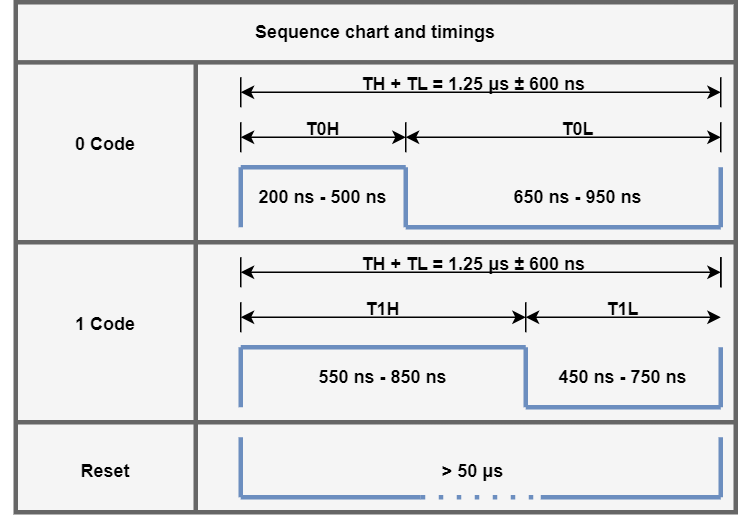

The diagram above was exported from draw.io. Its source (the exported page's mxGraphModel, read from the mxfile embedded in the PNG):
<mxGraphModel dx="876" dy="442" grid="1" gridSize="10" guides="1" tooltips="1" connect="1" arrows="1" fold="1" page="1" pageScale="1" pageWidth="850" pageHeight="1100" math="0" shadow="0">
  <root>
    <mxCell id="0" />
    <mxCell id="1" parent="0" />
    <mxCell id="_Zk4cylW7KvjBqXKngST-51" value="" style="rounded=0;whiteSpace=wrap;html=1;strokeWidth=3;fillColor=#f5f5f5;fontColor=#333333;strokeColor=#666666;" vertex="1" parent="1">
      <mxGeometry x="250" y="290" width="480" height="340" as="geometry" />
    </mxCell>
    <mxCell id="_Zk4cylW7KvjBqXKngST-2" value="" style="endArrow=none;html=1;rounded=0;fillColor=#dae8fc;strokeColor=#6c8ebf;strokeWidth=3;" edge="1" parent="1">
      <mxGeometry width="50" height="50" relative="1" as="geometry">
        <mxPoint x="400" y="440" as="sourcePoint" />
        <mxPoint x="400" y="400" as="targetPoint" />
      </mxGeometry>
    </mxCell>
    <mxCell id="_Zk4cylW7KvjBqXKngST-3" value="" style="endArrow=none;html=1;rounded=0;fillColor=#dae8fc;strokeColor=#6c8ebf;strokeWidth=3;" edge="1" parent="1">
      <mxGeometry width="50" height="50" relative="1" as="geometry">
        <mxPoint x="400" y="400" as="sourcePoint" />
        <mxPoint x="510" y="400" as="targetPoint" />
      </mxGeometry>
    </mxCell>
    <mxCell id="_Zk4cylW7KvjBqXKngST-4" value="" style="endArrow=none;html=1;rounded=0;fillColor=#dae8fc;strokeColor=#6c8ebf;strokeWidth=3;" edge="1" parent="1">
      <mxGeometry width="50" height="50" relative="1" as="geometry">
        <mxPoint x="510" y="440" as="sourcePoint" />
        <mxPoint x="510" y="400" as="targetPoint" />
      </mxGeometry>
    </mxCell>
    <mxCell id="_Zk4cylW7KvjBqXKngST-5" value="" style="endArrow=none;html=1;rounded=0;fillColor=#dae8fc;strokeColor=#6c8ebf;strokeWidth=3;" edge="1" parent="1">
      <mxGeometry width="50" height="50" relative="1" as="geometry">
        <mxPoint x="510" y="440" as="sourcePoint" />
        <mxPoint x="720" y="440" as="targetPoint" />
      </mxGeometry>
    </mxCell>
    <mxCell id="_Zk4cylW7KvjBqXKngST-6" value="" style="endArrow=none;html=1;rounded=0;fillColor=#dae8fc;strokeColor=#6c8ebf;strokeWidth=3;" edge="1" parent="1">
      <mxGeometry width="50" height="50" relative="1" as="geometry">
        <mxPoint x="720" y="440" as="sourcePoint" />
        <mxPoint x="720" y="400" as="targetPoint" />
      </mxGeometry>
    </mxCell>
    <mxCell id="_Zk4cylW7KvjBqXKngST-7" value="" style="endArrow=none;html=1;rounded=0;fillColor=#dae8fc;strokeColor=#6c8ebf;strokeWidth=3;" edge="1" parent="1">
      <mxGeometry width="50" height="50" relative="1" as="geometry">
        <mxPoint x="400" y="560" as="sourcePoint" />
        <mxPoint x="400" y="520" as="targetPoint" />
      </mxGeometry>
    </mxCell>
    <mxCell id="_Zk4cylW7KvjBqXKngST-8" value="" style="endArrow=none;html=1;rounded=0;fillColor=#dae8fc;strokeColor=#6c8ebf;strokeWidth=3;" edge="1" parent="1">
      <mxGeometry width="50" height="50" relative="1" as="geometry">
        <mxPoint x="400" y="520" as="sourcePoint" />
        <mxPoint x="590" y="520" as="targetPoint" />
      </mxGeometry>
    </mxCell>
    <mxCell id="_Zk4cylW7KvjBqXKngST-9" value="" style="endArrow=none;html=1;rounded=0;fillColor=#dae8fc;strokeColor=#6c8ebf;strokeWidth=3;" edge="1" parent="1">
      <mxGeometry width="50" height="50" relative="1" as="geometry">
        <mxPoint x="590" y="560" as="sourcePoint" />
        <mxPoint x="590" y="520" as="targetPoint" />
      </mxGeometry>
    </mxCell>
    <mxCell id="_Zk4cylW7KvjBqXKngST-10" value="" style="endArrow=none;html=1;rounded=0;fillColor=#dae8fc;strokeColor=#6c8ebf;strokeWidth=3;" edge="1" parent="1">
      <mxGeometry width="50" height="50" relative="1" as="geometry">
        <mxPoint x="720" y="560" as="sourcePoint" />
        <mxPoint x="720" y="520" as="targetPoint" />
      </mxGeometry>
    </mxCell>
    <mxCell id="_Zk4cylW7KvjBqXKngST-12" value="" style="endArrow=none;html=1;rounded=0;fillColor=#dae8fc;strokeColor=#6c8ebf;strokeWidth=3;" edge="1" parent="1">
      <mxGeometry width="50" height="50" relative="1" as="geometry">
        <mxPoint x="590" y="560" as="sourcePoint" />
        <mxPoint x="720" y="560" as="targetPoint" />
      </mxGeometry>
    </mxCell>
    <mxCell id="_Zk4cylW7KvjBqXKngST-14" value="200 ns - 500 ns" style="text;html=1;strokeColor=none;fillColor=none;align=center;verticalAlign=middle;whiteSpace=wrap;rounded=0;fontStyle=1" vertex="1" parent="1">
      <mxGeometry x="405" y="400" width="100" height="40" as="geometry" />
    </mxCell>
    <mxCell id="_Zk4cylW7KvjBqXKngST-16" value="650 ns - 950 ns" style="text;html=1;strokeColor=none;fillColor=none;align=center;verticalAlign=middle;whiteSpace=wrap;rounded=0;fontStyle=1" vertex="1" parent="1">
      <mxGeometry x="570" y="400" width="110" height="40" as="geometry" />
    </mxCell>
    <mxCell id="_Zk4cylW7KvjBqXKngST-17" value="550 ns - 850 ns" style="text;html=1;strokeColor=none;fillColor=none;align=center;verticalAlign=middle;whiteSpace=wrap;rounded=0;fontStyle=1" vertex="1" parent="1">
      <mxGeometry x="440" y="520" width="110" height="40" as="geometry" />
    </mxCell>
    <mxCell id="_Zk4cylW7KvjBqXKngST-18" value="450 ns - 750 ns" style="text;html=1;strokeColor=none;fillColor=none;align=center;verticalAlign=middle;whiteSpace=wrap;rounded=0;fontStyle=1" vertex="1" parent="1">
      <mxGeometry x="600" y="520" width="110" height="40" as="geometry" />
    </mxCell>
    <mxCell id="_Zk4cylW7KvjBqXKngST-19" value="" style="endArrow=none;html=1;rounded=0;fillColor=#dae8fc;strokeColor=#6c8ebf;strokeWidth=3;" edge="1" parent="1">
      <mxGeometry width="50" height="50" relative="1" as="geometry">
        <mxPoint x="400" y="620" as="sourcePoint" />
        <mxPoint x="400" y="580" as="targetPoint" />
      </mxGeometry>
    </mxCell>
    <mxCell id="_Zk4cylW7KvjBqXKngST-20" value="" style="endArrow=none;html=1;rounded=0;fillColor=#dae8fc;strokeColor=#6c8ebf;strokeWidth=3;" edge="1" parent="1">
      <mxGeometry width="50" height="50" relative="1" as="geometry">
        <mxPoint x="400" y="620" as="sourcePoint" />
        <mxPoint x="520" y="620" as="targetPoint" />
      </mxGeometry>
    </mxCell>
    <mxCell id="_Zk4cylW7KvjBqXKngST-21" value="" style="endArrow=none;html=1;rounded=0;fillColor=#dae8fc;strokeColor=#6c8ebf;strokeWidth=3;" edge="1" parent="1">
      <mxGeometry width="50" height="50" relative="1" as="geometry">
        <mxPoint x="720" y="620" as="sourcePoint" />
        <mxPoint x="720" y="580" as="targetPoint" />
      </mxGeometry>
    </mxCell>
    <mxCell id="_Zk4cylW7KvjBqXKngST-22" value="" style="endArrow=none;html=1;rounded=0;fillColor=#dae8fc;strokeColor=#6c8ebf;strokeWidth=3;" edge="1" parent="1">
      <mxGeometry width="50" height="50" relative="1" as="geometry">
        <mxPoint x="600" y="620" as="sourcePoint" />
        <mxPoint x="720" y="620" as="targetPoint" />
      </mxGeometry>
    </mxCell>
    <mxCell id="_Zk4cylW7KvjBqXKngST-23" value="" style="endArrow=none;dashed=1;html=1;dashPattern=1 3;strokeWidth=3;rounded=0;fillColor=#dae8fc;strokeColor=#6c8ebf;" edge="1" parent="1">
      <mxGeometry width="50" height="50" relative="1" as="geometry">
        <mxPoint x="520" y="620" as="sourcePoint" />
        <mxPoint x="600" y="620" as="targetPoint" />
      </mxGeometry>
    </mxCell>
    <mxCell id="_Zk4cylW7KvjBqXKngST-24" value="&amp;gt; 50&amp;nbsp;μs" style="text;html=1;strokeColor=none;fillColor=none;align=center;verticalAlign=middle;whiteSpace=wrap;rounded=0;fontStyle=1" vertex="1" parent="1">
      <mxGeometry x="500" y="590" width="110" height="25" as="geometry" />
    </mxCell>
    <mxCell id="_Zk4cylW7KvjBqXKngST-27" value="" style="endArrow=classic;startArrow=classic;html=1;rounded=0;" edge="1" parent="1">
      <mxGeometry width="50" height="50" relative="1" as="geometry">
        <mxPoint x="400" y="350" as="sourcePoint" />
        <mxPoint x="720" y="350" as="targetPoint" />
      </mxGeometry>
    </mxCell>
    <mxCell id="_Zk4cylW7KvjBqXKngST-28" value="&lt;b&gt;T0H&lt;/b&gt;" style="text;html=1;strokeColor=none;fillColor=none;align=center;verticalAlign=middle;whiteSpace=wrap;rounded=0;" vertex="1" parent="1">
      <mxGeometry x="425" y="360" width="60" height="30" as="geometry" />
    </mxCell>
    <mxCell id="_Zk4cylW7KvjBqXKngST-30" value="" style="endArrow=none;html=1;rounded=0;" edge="1" parent="1">
      <mxGeometry width="50" height="50" relative="1" as="geometry">
        <mxPoint x="400" y="390" as="sourcePoint" />
        <mxPoint x="400" y="370" as="targetPoint" />
      </mxGeometry>
    </mxCell>
    <mxCell id="_Zk4cylW7KvjBqXKngST-31" value="" style="endArrow=classic;startArrow=classic;html=1;rounded=0;" edge="1" parent="1">
      <mxGeometry width="50" height="50" relative="1" as="geometry">
        <mxPoint x="400" y="380" as="sourcePoint" />
        <mxPoint x="510" y="380" as="targetPoint" />
      </mxGeometry>
    </mxCell>
    <mxCell id="_Zk4cylW7KvjBqXKngST-33" value="" style="endArrow=none;html=1;rounded=0;" edge="1" parent="1">
      <mxGeometry width="50" height="50" relative="1" as="geometry">
        <mxPoint x="510" y="390" as="sourcePoint" />
        <mxPoint x="510" y="370" as="targetPoint" />
      </mxGeometry>
    </mxCell>
    <mxCell id="_Zk4cylW7KvjBqXKngST-34" value="" style="endArrow=none;html=1;rounded=0;" edge="1" parent="1">
      <mxGeometry width="50" height="50" relative="1" as="geometry">
        <mxPoint x="720" y="390" as="sourcePoint" />
        <mxPoint x="720" y="370" as="targetPoint" />
      </mxGeometry>
    </mxCell>
    <mxCell id="_Zk4cylW7KvjBqXKngST-35" value="&lt;b&gt;T0L&lt;/b&gt;" style="text;html=1;strokeColor=none;fillColor=none;align=center;verticalAlign=middle;whiteSpace=wrap;rounded=0;" vertex="1" parent="1">
      <mxGeometry x="595" y="360" width="60" height="30" as="geometry" />
    </mxCell>
    <mxCell id="_Zk4cylW7KvjBqXKngST-36" value="" style="endArrow=classic;startArrow=classic;html=1;rounded=0;" edge="1" parent="1">
      <mxGeometry width="50" height="50" relative="1" as="geometry">
        <mxPoint x="510" y="380" as="sourcePoint" />
        <mxPoint x="720" y="380" as="targetPoint" />
      </mxGeometry>
    </mxCell>
    <mxCell id="_Zk4cylW7KvjBqXKngST-38" value="&lt;b&gt;T1H&lt;/b&gt;" style="text;html=1;strokeColor=none;fillColor=none;align=center;verticalAlign=middle;whiteSpace=wrap;rounded=0;" vertex="1" parent="1">
      <mxGeometry x="465" y="480" width="60" height="30" as="geometry" />
    </mxCell>
    <mxCell id="_Zk4cylW7KvjBqXKngST-39" value="" style="endArrow=none;html=1;rounded=0;" edge="1" parent="1">
      <mxGeometry width="50" height="50" relative="1" as="geometry">
        <mxPoint x="400" y="510" as="sourcePoint" />
        <mxPoint x="400" y="490" as="targetPoint" />
      </mxGeometry>
    </mxCell>
    <mxCell id="_Zk4cylW7KvjBqXKngST-40" value="" style="endArrow=classic;startArrow=classic;html=1;rounded=0;" edge="1" parent="1">
      <mxGeometry width="50" height="50" relative="1" as="geometry">
        <mxPoint x="400" y="500" as="sourcePoint" />
        <mxPoint x="590" y="500" as="targetPoint" />
      </mxGeometry>
    </mxCell>
    <mxCell id="_Zk4cylW7KvjBqXKngST-41" value="" style="endArrow=none;html=1;rounded=0;" edge="1" parent="1">
      <mxGeometry width="50" height="50" relative="1" as="geometry">
        <mxPoint x="590" y="510" as="sourcePoint" />
        <mxPoint x="590" y="490" as="targetPoint" />
      </mxGeometry>
    </mxCell>
    <mxCell id="_Zk4cylW7KvjBqXKngST-42" value="" style="endArrow=none;html=1;rounded=0;" edge="1" parent="1">
      <mxGeometry width="50" height="50" relative="1" as="geometry">
        <mxPoint x="720" y="480" as="sourcePoint" />
        <mxPoint x="720" y="460" as="targetPoint" />
      </mxGeometry>
    </mxCell>
    <mxCell id="_Zk4cylW7KvjBqXKngST-43" value="&lt;b&gt;T1L&lt;/b&gt;" style="text;html=1;strokeColor=none;fillColor=none;align=center;verticalAlign=middle;whiteSpace=wrap;rounded=0;" vertex="1" parent="1">
      <mxGeometry x="625" y="480" width="60" height="30" as="geometry" />
    </mxCell>
    <mxCell id="_Zk4cylW7KvjBqXKngST-44" value="" style="endArrow=classic;startArrow=classic;html=1;rounded=0;" edge="1" parent="1">
      <mxGeometry width="50" height="50" relative="1" as="geometry">
        <mxPoint x="590" y="500" as="sourcePoint" />
        <mxPoint x="720" y="500" as="targetPoint" />
      </mxGeometry>
    </mxCell>
    <mxCell id="_Zk4cylW7KvjBqXKngST-47" value="&lt;b&gt;TH + TL = 1.25 μs ±&amp;nbsp;600 ns&lt;/b&gt;" style="text;html=1;align=center;verticalAlign=middle;whiteSpace=wrap;rounded=0;" vertex="1" parent="1">
      <mxGeometry x="442.5" y="330" width="225" height="30" as="geometry" />
    </mxCell>
    <mxCell id="_Zk4cylW7KvjBqXKngST-49" value="" style="endArrow=none;html=1;rounded=0;" edge="1" parent="1">
      <mxGeometry width="50" height="50" relative="1" as="geometry">
        <mxPoint x="400" y="360" as="sourcePoint" />
        <mxPoint x="400" y="340" as="targetPoint" />
      </mxGeometry>
    </mxCell>
    <mxCell id="_Zk4cylW7KvjBqXKngST-50" value="" style="endArrow=none;html=1;rounded=0;" edge="1" parent="1">
      <mxGeometry width="50" height="50" relative="1" as="geometry">
        <mxPoint x="720" y="360" as="sourcePoint" />
        <mxPoint x="720" y="340" as="targetPoint" />
      </mxGeometry>
    </mxCell>
    <mxCell id="_Zk4cylW7KvjBqXKngST-53" value="Sequence chart and timings" style="text;html=1;strokeColor=none;fillColor=none;align=center;verticalAlign=middle;whiteSpace=wrap;rounded=0;fontStyle=1" vertex="1" parent="1">
      <mxGeometry x="250" y="290" width="480" height="40" as="geometry" />
    </mxCell>
    <mxCell id="_Zk4cylW7KvjBqXKngST-54" value="0 Code" style="text;html=1;strokeColor=none;fillColor=none;align=center;verticalAlign=middle;whiteSpace=wrap;rounded=0;fontStyle=1" vertex="1" parent="1">
      <mxGeometry x="240" y="370" width="140" height="30" as="geometry" />
    </mxCell>
    <mxCell id="_Zk4cylW7KvjBqXKngST-55" value="1 Code" style="text;html=1;strokeColor=none;fillColor=none;align=center;verticalAlign=middle;whiteSpace=wrap;rounded=0;fontStyle=1" vertex="1" parent="1">
      <mxGeometry x="250" y="490" width="120" height="30" as="geometry" />
    </mxCell>
    <mxCell id="_Zk4cylW7KvjBqXKngST-56" value="Reset" style="text;html=1;strokeColor=none;fillColor=none;align=center;verticalAlign=middle;whiteSpace=wrap;rounded=0;fontStyle=1" vertex="1" parent="1">
      <mxGeometry x="250" y="587.5" width="120" height="30" as="geometry" />
    </mxCell>
    <mxCell id="_Zk4cylW7KvjBqXKngST-58" value="" style="endArrow=none;html=1;rounded=0;entryX=0.25;entryY=1;entryDx=0;entryDy=0;strokeWidth=3;fillColor=#f5f5f5;strokeColor=#666666;" edge="1" parent="1" target="_Zk4cylW7KvjBqXKngST-51">
      <mxGeometry width="50" height="50" relative="1" as="geometry">
        <mxPoint x="370" y="330" as="sourcePoint" />
        <mxPoint x="560" y="430" as="targetPoint" />
      </mxGeometry>
    </mxCell>
    <mxCell id="_Zk4cylW7KvjBqXKngST-59" value="" style="endArrow=none;html=1;rounded=0;exitX=0;exitY=1;exitDx=0;exitDy=0;entryX=0.999;entryY=0.121;entryDx=0;entryDy=0;entryPerimeter=0;strokeWidth=3;fillColor=#f5f5f5;strokeColor=#666666;" edge="1" parent="1">
      <mxGeometry width="50" height="50" relative="1" as="geometry">
        <mxPoint x="250" y="330.07" as="sourcePoint" />
        <mxPoint x="729.52" y="330.00000000000006" as="targetPoint" />
      </mxGeometry>
    </mxCell>
    <mxCell id="_Zk4cylW7KvjBqXKngST-60" value="" style="endArrow=none;html=1;rounded=0;exitX=0;exitY=1;exitDx=0;exitDy=0;entryX=0.999;entryY=0.121;entryDx=0;entryDy=0;entryPerimeter=0;strokeWidth=3;fillColor=#f5f5f5;strokeColor=#666666;" edge="1" parent="1">
      <mxGeometry width="50" height="50" relative="1" as="geometry">
        <mxPoint x="250" y="450" as="sourcePoint" />
        <mxPoint x="730" y="450" as="targetPoint" />
      </mxGeometry>
    </mxCell>
    <mxCell id="_Zk4cylW7KvjBqXKngST-61" value="" style="endArrow=none;html=1;rounded=0;exitX=0;exitY=1;exitDx=0;exitDy=0;entryX=0.999;entryY=0.121;entryDx=0;entryDy=0;entryPerimeter=0;strokeWidth=3;fillColor=#f5f5f5;strokeColor=#666666;" edge="1" parent="1">
      <mxGeometry width="50" height="50" relative="1" as="geometry">
        <mxPoint x="250" y="570" as="sourcePoint" />
        <mxPoint x="730" y="570" as="targetPoint" />
      </mxGeometry>
    </mxCell>
    <mxCell id="_Zk4cylW7KvjBqXKngST-63" value="" style="endArrow=classic;startArrow=classic;html=1;rounded=0;" edge="1" parent="1">
      <mxGeometry width="50" height="50" relative="1" as="geometry">
        <mxPoint x="400" y="470" as="sourcePoint" />
        <mxPoint x="720" y="470" as="targetPoint" />
      </mxGeometry>
    </mxCell>
    <mxCell id="_Zk4cylW7KvjBqXKngST-65" value="" style="endArrow=none;html=1;rounded=0;" edge="1" parent="1">
      <mxGeometry width="50" height="50" relative="1" as="geometry">
        <mxPoint x="400" y="480" as="sourcePoint" />
        <mxPoint x="400" y="460" as="targetPoint" />
      </mxGeometry>
    </mxCell>
    <mxCell id="_Zk4cylW7KvjBqXKngST-66" value="" style="endArrow=none;html=1;rounded=0;" edge="1" parent="1">
      <mxGeometry width="50" height="50" relative="1" as="geometry">
        <mxPoint x="720" y="480" as="sourcePoint" />
        <mxPoint x="720" y="460" as="targetPoint" />
      </mxGeometry>
    </mxCell>
    <mxCell id="_Zk4cylW7KvjBqXKngST-67" value="&lt;b&gt;TH + TL = 1.25 μs ±&amp;nbsp;600 ns&lt;/b&gt;" style="text;html=1;align=center;verticalAlign=middle;whiteSpace=wrap;rounded=0;" vertex="1" parent="1">
      <mxGeometry x="442.5" y="450" width="225" height="30" as="geometry" />
    </mxCell>
  </root>
</mxGraphModel>